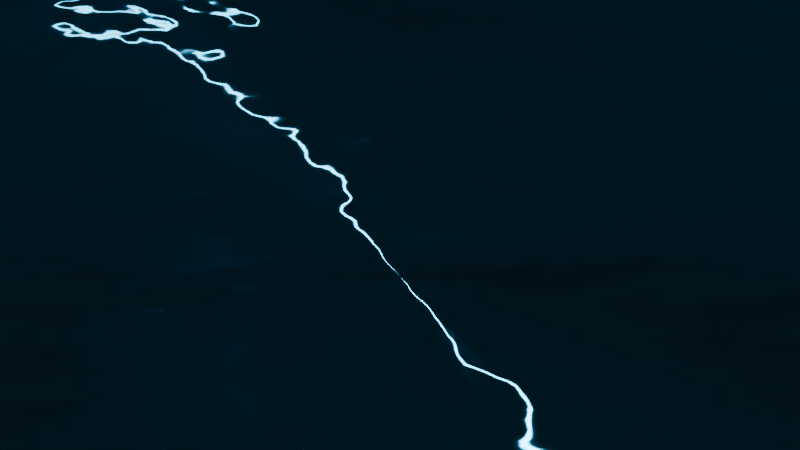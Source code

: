 # Source: Oceano_01.blend  (saved by Blender 4.0.36; exported with 4.5.12 LTS)
import bpy
from mathutils import Matrix  # noqa: F401  (used for matrix-valued properties, if any)

bpy.ops.wm.read_factory_settings(use_empty=True)
scene = bpy.context.scene
scene.name = 'Scene'

# ---- collections
col_collection = bpy.data.collections.new('Collection'); scene.collection.children.link(col_collection)

# ---- materials (node trees are filled in below, after node groups)
mat_oceano01 = bpy.data.materials.new('Oceano01')
mat_oceano01.use_transparent_shadow = False

# ---- node groups
ng_auto_smooth = bpy.data.node_groups.new('Auto Smooth', 'GeometryNodeTree')
_s = ng_auto_smooth.interface.new_socket(name='Geometry', in_out='OUTPUT', socket_type='NodeSocketGeometry')
_s = ng_auto_smooth.interface.new_socket(name='Geometry', in_out='INPUT', socket_type='NodeSocketGeometry')
_s = ng_auto_smooth.interface.new_socket(name='Angle', in_out='INPUT', socket_type='NodeSocketFloat')
_s.subtype = 'ANGLE'
_s.min_value = 0.0
_s.max_value = 3.142
ng_auto_smooth.is_modifier = True
_N = ng_auto_smooth.nodes; _L = ng_auto_smooth.links
n0 = _N.new('NodeGroupOutput'); n0.name = 'Group Output'; n0.location = (480, -100)
n1 = _N.new('NodeGroupInput'); n1.name = 'Group Input'; n1.location = (-420, -300)
n2 = _N.new('NodeGroupInput'); n2.name = 'Group Input.001'; n2.location = (-60, -100)
n3 = _N.new('GeometryNodeSetShadeSmooth'); n3.name = 'Set Shade Smooth'; n3.location = (120, -100)
n3.domain = 'EDGE'
n4 = _N.new('GeometryNodeSetShadeSmooth'); n4.name = 'Set Shade Smooth.001'; n4.location = (300, -100)
n5 = _N.new('GeometryNodeInputMeshEdgeAngle'); n5.name = 'Edge Angle'; n5.location = (-420, -220)
n6 = _N.new('GeometryNodeInputEdgeSmooth'); n6.name = 'Is Edge Smooth'; n6.location = (-60, -160)
n7 = _N.new('GeometryNodeInputShadeSmooth'); n7.name = 'Is Face Smooth'; n7.location = (-240, -340)
n8 = _N.new('FunctionNodeBooleanMath'); n8.name = 'Boolean Math'; n8.location = (-60, -220)
n9 = _N.new('FunctionNodeCompare'); n9.name = 'Compare'; n9.location = (-240, -180)
n9.operation = 'LESS_EQUAL'
_L.new(n5.outputs[0], n9.inputs[0])
_L.new(n4.outputs[0], n0.inputs[0])
_L.new(n1.outputs[1], n9.inputs[1])
_L.new(n9.outputs[0], n8.inputs[0])
_L.new(n7.outputs[0], n8.inputs[1])
_L.new(n2.outputs[0], n3.inputs[0])
_L.new(n6.outputs[0], n3.inputs[1])
_L.new(n3.outputs[0], n4.inputs[0])
_L.new(n8.outputs[0], n3.inputs[2])
n0.is_active_output = True

# ---- material node trees
mat_oceano01.use_nodes = True; mat_oceano01.node_tree.nodes.clear()
_N = mat_oceano01.node_tree.nodes; _L = mat_oceano01.node_tree.links
n0 = _N.new('ShaderNodeOutputMaterial'); n0.name = 'Material Output'; n0.location = (300, 300)
n1 = _N.new('ShaderNodeBsdfAnisotropic'); n1.name = 'Glossy BSDF'; n1.location = (10, 300)
n1.inputs[1].default_value = 0.4058
n1.inputs[2].default_value = 1.0
n2 = _N.new('ShaderNodeMix'); n2.name = 'Mix'; n2.location = (-186, 290)
n2.data_type = 'RGBA'
n2.inputs[0].default_value = 0.6333
n2.inputs[6].default_value = (0.01588, 0.67, 0.6971, 1.0)
n2.inputs[7].default_value = (0.04378, 0.1381, 0.4989, 1.0)
_L.new(n1.outputs[0], n0.inputs[0])
_L.new(n2.outputs[2], n1.inputs[0])
n0.is_active_output = True

# ---- world
world_world = bpy.data.worlds.new('World'); scene.world = world_world
world_world.use_nodes = True; world_world.node_tree.nodes.clear()
_N = world_world.node_tree.nodes; _L = world_world.node_tree.links
n0 = _N.new('ShaderNodeOutputWorld'); n0.name = 'World Output'; n0.location = (300, 300)
n1 = _N.new('ShaderNodeBackground'); n1.name = 'Background'; n1.location = (10, 300)
n1.inputs[0].default_value = (0.05088, 0.05088, 0.05088, 1.0)
_L.new(n1.outputs[0], n0.inputs[0])
n0.is_active_output = True
world_world.color = (0.05088, 0.05088, 0.05088)
world_world.use_sun_shadow = False
world_world.sun_shadow_jitter_overblur = 0.0

# ---- cameras
cam_camera = bpy.data.cameras.new('Camera')
cam_camera.clip_end = 100.0
cam_camera.ortho_scale = 7.314

# ---- lights
light_light = bpy.data.lights.new('Light', 'POINT')
light_light.transmission_factor = 0.0
light_light.use_soft_falloff = False
light_light.energy = 1000.0
light_light.shadow_soft_size = 0.1
light_light.shadow_maximum_resolution = 0.006
light_light.use_absolute_resolution = True

# ---- meshes
me_plane = bpy.data.meshes.new('Plane')
me_plane.from_pydata([(-1.0, -1.0, 0.0), (1.0, -1.0, 0.0), (-1.0, 1.0, 0.0), (1.0, 1.0, 0.0)], [], [(0, 1, 3, 2)])
_uv = me_plane.uv_layers.new(name='UVMap')
_uv.uv.foreach_set('vector', [0.0, 0.0, 1.0, 0.0, 1.0, 1.0, 0.0, 1.0])
me_plane.materials.append(mat_oceano01)
me_plane.update()

# ---- objects
ob_light = bpy.data.objects.new('Light', light_light)
ob_camera = bpy.data.objects.new('Camera', cam_camera)
ob_plane = bpy.data.objects.new('Plane', me_plane)

# ---- transforms, parenting, visibility, modifiers, constraints
ob_light.location = (4.076, 1.005, 5.904)
ob_light.rotation_euler = (0.6503, 0.05522, 1.866)
ob_light.lock_rotations_4d = False
ob_light.empty_display_type = 'ARROWS'
ob_light.color = (0.0, 0.0, 0.0, 0.0)
ob_light.lineart.crease_threshold = 0.0
ob_camera.location = (7.359, -6.926, 4.958)
ob_camera.rotation_euler = (1.109, 0.0, 0.8149)
ob_camera.lock_rotations_4d = False
ob_camera.empty_display_type = 'ARROWS'
ob_camera.color = (0.0, 0.0, 0.0, 0.0)
ob_camera.display_type = 'WIRE'
ob_camera.lineart.crease_threshold = 0.0
ob_plane.location = (0.0, 0.0, 0.0)
ob_plane.scale = (1.196, 1.196, 1.196)
_m = ob_plane.modifiers.new('Ocean', 'OCEAN')
_m.repeat_y = 7
_m.resolution = 25
_m.wind_velocity = 60.0
_m.damping = 0.2528
_m.wave_alignment = 0.2022
_m.wave_direction = 0.5236
_m.wave_scale = 1.3
_m.depth = 50.0
_m.time = 11.85
_m.random_seed = 20
_m.filepath = '//../../AppData/Local/Temp/blender_a08860/cache_ocean'
_m = ob_plane.modifiers.new('Auto Smooth', 'NODES')
_m.node_group = ng_auto_smooth
_gi = [s.identifier for s in ng_auto_smooth.interface.items_tree if s.item_type == 'SOCKET' and s.in_out == 'INPUT']
_m[_gi[1]] = 0.5236  # Angle

# ---- collection membership
col_collection.objects.link(ob_light)
col_collection.objects.link(ob_camera)
col_collection.objects.link(ob_plane)

# ---- scene / render settings (as saved in the file)
scene.camera = ob_camera
scene.frame_start = 1; scene.frame_end = 250; scene.frame_set(121)
scene.render.engine = 'BLENDER_EEVEE_NEXT'
scene.cycles.sampling_pattern = 'TABULATED_SOBOL'
bpy.context.view_layer.update()
